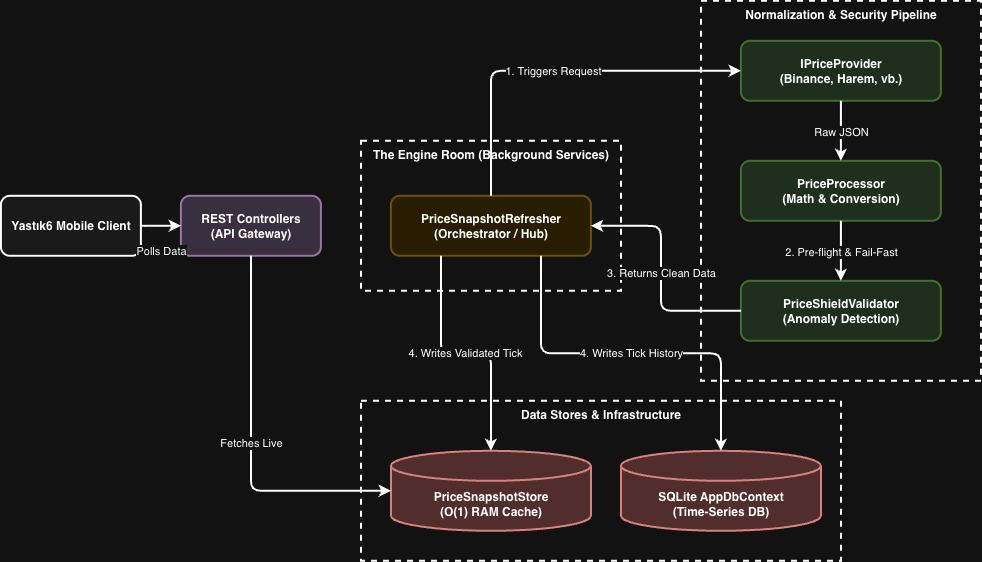

The diagram above was exported from draw.io. Its source (the exported page's mxGraphModel, read from the mxfile embedded in the PNG):
<mxGraphModel dx="2602" dy="1740" grid="1" gridSize="10" guides="1" tooltips="1" connect="1" arrows="1" fold="1" page="1" pageScale="1" pageWidth="850" pageHeight="1100" math="0" shadow="0">
  <root>
    <mxCell id="0" />
    <mxCell id="1" parent="0" />
    <mxCell id="box_engine" parent="1" style="rounded=0;whiteSpace=wrap;html=1;fillColor=none;dashed=1;verticalAlign=top;fontStyle=1;strokeWidth=2;" value="The Engine Room (Background Services)" vertex="1">
      <mxGeometry height="150" width="260" x="400" y="240" as="geometry" />
    </mxCell>
    <mxCell id="box_pipe" parent="1" style="rounded=0;whiteSpace=wrap;html=1;fillColor=none;dashed=1;verticalAlign=top;fontStyle=1;strokeWidth=2;" value="Normalization &amp; Security Pipeline" vertex="1">
      <mxGeometry height="380" width="280" x="740" y="100" as="geometry" />
    </mxCell>
    <mxCell id="box_store" parent="1" style="rounded=0;whiteSpace=wrap;html=1;fillColor=none;dashed=1;verticalAlign=top;fontStyle=1;strokeWidth=2;" value="Data Stores &amp; Infrastructure" vertex="1">
      <mxGeometry height="160" width="480" x="400" y="500" as="geometry" />
    </mxCell>
    <mxCell id="client" parent="1" style="rounded=1;whiteSpace=wrap;html=1;fillColor=#f5f5f5;fontStyle=1;strokeWidth=2;" value="Yastık6 Mobile Client" vertex="1">
      <mxGeometry height="60" width="140" x="40" y="295" as="geometry" />
    </mxCell>
    <mxCell id="api" parent="1" style="rounded=1;whiteSpace=wrap;html=1;fillColor=#e1d5e7;strokeColor=#9673a6;fontStyle=1;strokeWidth=2;" value="REST Controllers&lt;br&gt;(API Gateway)" vertex="1">
      <mxGeometry height="60" width="140" x="220" y="295" as="geometry" />
    </mxCell>
    <mxCell id="refresher" parent="1" style="rounded=1;whiteSpace=wrap;html=1;fillColor=#fff2cc;strokeColor=#d6b656;fontStyle=1;strokeWidth=2;" value="PriceSnapshotRefresher&lt;br&gt;(Orchestrator / Hub)" vertex="1">
      <mxGeometry height="60" width="200" x="430" y="295" as="geometry" />
    </mxCell>
    <mxCell id="providers" parent="1" style="rounded=1;whiteSpace=wrap;html=1;fillColor=#d5e8d4;strokeColor=#82b366;fontStyle=1;strokeWidth=2;" value="IPriceProvider&lt;br&gt;(Binance, Harem, vb.)" vertex="1">
      <mxGeometry height="60" width="200" x="780" y="140" as="geometry" />
    </mxCell>
    <mxCell id="processor" parent="1" style="rounded=1;whiteSpace=wrap;html=1;fillColor=#d5e8d4;strokeColor=#82b366;fontStyle=1;strokeWidth=2;" value="PriceProcessor&lt;br&gt;(Math &amp; Conversion)" vertex="1">
      <mxGeometry height="60" width="200" x="780" y="260" as="geometry" />
    </mxCell>
    <mxCell id="shield" parent="1" style="rounded=1;whiteSpace=wrap;html=1;fillColor=#d5e8d4;strokeColor=#82b366;fontStyle=1;strokeWidth=2;" value="PriceShieldValidator&lt;br&gt;(Anomaly Detection)" vertex="1">
      <mxGeometry height="60" width="200" x="780" y="380" as="geometry" />
    </mxCell>
    <mxCell id="ram" parent="1" style="shape=cylinder3;whiteSpace=wrap;html=1;boundedLbl=1;backgroundOutline=1;size=15;fillColor=#f8cecc;strokeColor=#b85450;fontStyle=1;strokeWidth=2;" value="PriceSnapshotStore&lt;br&gt;(O(1) RAM Cache)" vertex="1">
      <mxGeometry height="80" width="200" x="430" y="550" as="geometry" />
    </mxCell>
    <mxCell id="db" parent="1" style="shape=cylinder3;whiteSpace=wrap;html=1;boundedLbl=1;backgroundOutline=1;size=15;fillColor=#f8cecc;strokeColor=#b85450;fontStyle=1;strokeWidth=2;" value="SQLite AppDbContext&lt;br&gt;(Time-Series DB)" vertex="1">
      <mxGeometry height="80" width="200" x="660" y="550" as="geometry" />
    </mxCell>
    <mxCell id="e1" edge="1" parent="1" source="client" style="edgeStyle=orthogonalEdgeStyle;rounded=1;html=1;strokeWidth=2;" target="api" value="Polls Data">
      <mxGeometry relative="1" y="-25" as="geometry">
        <mxPoint as="offset" />
      </mxGeometry>
    </mxCell>
    <mxCell id="e2" edge="1" parent="1" source="refresher" style="edgeStyle=orthogonalEdgeStyle;rounded=1;html=1;strokeWidth=2;entryX=0;entryY=0.5;exitX=0.5;exitY=0;" target="providers" value="1. Triggers Request">
      <mxGeometry relative="1" as="geometry">
        <Array as="points">
          <mxPoint x="530" y="170" />
        </Array>
      </mxGeometry>
    </mxCell>
    <mxCell id="e3" edge="1" parent="1" source="providers" style="edgeStyle=orthogonalEdgeStyle;rounded=1;html=1;strokeWidth=2;" target="processor" value="Raw JSON">
      <mxGeometry relative="1" as="geometry" />
    </mxCell>
    <mxCell id="e4" edge="1" parent="1" source="processor" style="edgeStyle=orthogonalEdgeStyle;rounded=1;html=1;strokeWidth=2;" target="shield" value="2. Pre-flight &amp; Fail-Fast">
      <mxGeometry relative="1" as="geometry" />
    </mxCell>
    <mxCell id="e5" edge="1" parent="1" source="shield" style="edgeStyle=orthogonalEdgeStyle;rounded=1;html=1;strokeWidth=2;exitX=0;exitY=0.5;entryX=1;entryY=0.5;" target="refresher" value="3. Returns Clean Data">
      <mxGeometry relative="1" as="geometry">
        <Array as="points">
          <mxPoint x="700" y="410" />
          <mxPoint x="700" y="325" />
        </Array>
      </mxGeometry>
    </mxCell>
    <mxCell id="e6" edge="1" parent="1" source="refresher" style="edgeStyle=orthogonalEdgeStyle;rounded=1;html=1;strokeWidth=2;exitX=0.25;exitY=1;entryX=0.5;entryY=0;entryPerimeter=0;" target="ram" value="4. Writes Validated Tick">
      <mxGeometry relative="1" as="geometry" />
    </mxCell>
    <mxCell id="e7" edge="1" parent="1" source="refresher" style="edgeStyle=orthogonalEdgeStyle;rounded=1;html=1;strokeWidth=2;exitX=0.75;exitY=1;entryX=0.5;entryY=0;entryPerimeter=0;" target="db" value="4. Writes Tick History">
      <mxGeometry relative="1" as="geometry" />
    </mxCell>
    <mxCell id="e8" edge="1" parent="1" source="api" style="edgeStyle=orthogonalEdgeStyle;rounded=1;html=1;strokeWidth=2;exitX=0.5;exitY=1;entryX=0;entryY=0.5;entryPerimeter=0;" target="ram" value="Fetches Live">
      <mxGeometry relative="1" as="geometry">
        <Array as="points">
          <mxPoint x="290" y="590" />
        </Array>
      </mxGeometry>
    </mxCell>
  </root>
</mxGraphModel>